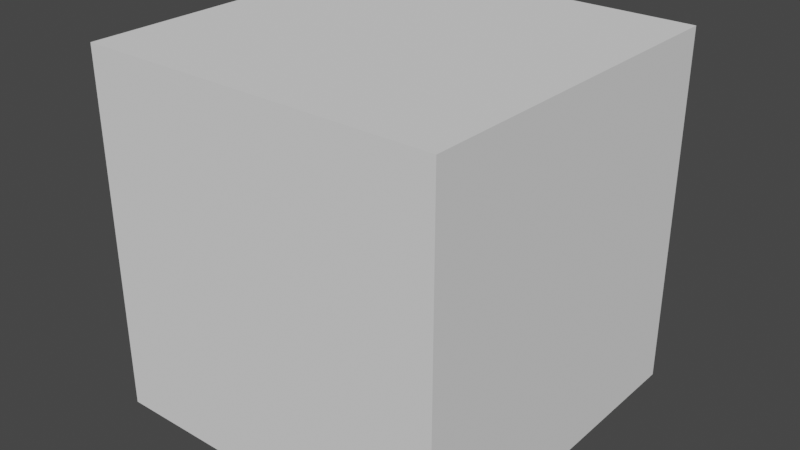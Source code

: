 # Source: body.blend  (saved by Blender 2.82.7; exported with 4.5.12 LTS)
import bpy
from mathutils import Matrix  # noqa: F401  (used for matrix-valued properties, if any)

bpy.ops.wm.read_factory_settings(use_empty=True)
scene = bpy.context.scene
scene.name = 'Scene'

# ---- collections
col_collection = bpy.data.collections.new('Collection'); scene.collection.children.link(col_collection)

# ---- world
world_world = bpy.data.worlds.new('World'); scene.world = world_world
world_world.use_nodes = True; world_world.node_tree.nodes.clear()
_N = world_world.node_tree.nodes; _L = world_world.node_tree.links
n0 = _N.new('ShaderNodeOutputWorld'); n0.name = 'World Output'; n0.location = (300, 300)
n1 = _N.new('ShaderNodeBackground'); n1.name = 'Background'; n1.location = (10, 300)
n1.inputs[0].default_value = (0.05088, 0.05088, 0.05088, 1.0)
_L.new(n1.outputs[0], n0.inputs[0])
n0.is_active_output = True
world_world.color = (0.05088, 0.05088, 0.05088)
world_world.use_sun_shadow = False
world_world.sun_shadow_jitter_overblur = 0.0

# ---- meshes
me_cube_001 = bpy.data.meshes.new('Cube.001')
me_cube_001.from_pydata([(-1.0, -1.0, -1.0), (-1.0, -1.0, 1.0), (-1.0, 1.0, -1.0), (-1.0, 1.0, 1.0), (1.0, -1.0, -1.0), (1.0, -1.0, 1.0), (1.0, 1.0, -1.0), (1.0, 1.0, 1.0)], [], [(0, 1, 3, 2), (2, 3, 7, 6), (6, 7, 5, 4), (4, 5, 1, 0), (2, 6, 4, 0), (7, 3, 1, 5)])
_uv = me_cube_001.uv_layers.new(name='UVMap')
_uv.uv.foreach_set('vector', [0.375, 0.0, 0.625, 0.0, 0.625, 0.25, 0.375, 0.25, 0.375, 0.25, 0.625, 0.25, 0.625, 0.5, 0.375, 0.5, 0.375, 0.5, 0.625, 0.5, 0.625, 0.75, 0.375, 0.75, 0.375, 0.75, 0.625, 0.75, 0.625, 1.0, 0.375, 1.0, 0.125, 0.5, 0.375, 0.5, 0.375, 0.75, 0.125, 0.75, 0.625, 0.5, 0.875, 0.5, 0.875, 0.75, 0.625, 0.75])
me_cube_001.use_remesh_fix_poles = True
me_cube_001.use_remesh_preserve_attributes = False
me_cube_001.use_mirror_vertex_groups = False
me_cube_001.update()

# ---- objects
ob_cube = bpy.data.objects.new('Cube', me_cube_001)
ob_empty = bpy.data.objects.new('Empty', None)

# ---- transforms, parenting, visibility, modifiers, constraints
ob_cube.location = (0.0, 1.0, 1.0)
ob_cube.lock_scale = (True, True, True)
ob_cube.lineart.crease_threshold = 0.0
ob_empty.location = (0.0, 0.0, -0.9923)
ob_empty.rotation_euler = (1.571, 0.0, 4.712)
ob_empty.empty_display_type = 'IMAGE'
ob_empty.empty_display_size = 5.0
ob_empty.lineart.crease_threshold = 0.0

# ---- collection membership
col_collection.objects.link(ob_cube)
col_collection.objects.link(ob_empty)

# ---- scene / render settings (as saved in the file)
scene.frame_start = 1; scene.frame_end = 250; scene.frame_set(1)
scene.render.engine = 'BLENDER_EEVEE_NEXT'
scene.cycles.use_denoising = False
scene.cycles.samples = 128
scene.cycles.sampling_pattern = 'TABULATED_SOBOL'
scene.cycles.use_adaptive_sampling = False
scene.cycles.use_light_tree = False
scene.view_settings.view_transform = 'Filmic'
bpy.context.view_layer.update()

# ---- added for rendering (the .blend has no active camera and no usable light): camera, sun
cam_auto = bpy.data.cameras.new('AutoCamera')
cam_auto.lens = 50.0
cam_auto.sensor_width = 36.0
cam_auto.clip_end = 1000.0
ob_auto_camera = bpy.data.objects.new('AutoCamera', cam_auto)
scene.collection.objects.link(ob_auto_camera)
ob_auto_camera.location = (3.20507, -2.84609, 3.56406)
ob_auto_camera.rotation_euler = (1.09748, -7.21219e-08, 0.694738)
scene.camera = ob_auto_camera
light_auto_sun = bpy.data.lights.new('AutoSun', 'SUN')
light_auto_sun.energy = 3.0
light_auto_sun.angle = 0.0523599
ob_auto_sun = bpy.data.objects.new('AutoSun', light_auto_sun)
scene.collection.objects.link(ob_auto_sun)
ob_auto_sun.rotation_euler = (0.872665, 0.174533, 0.523599)
bpy.context.view_layer.update()
